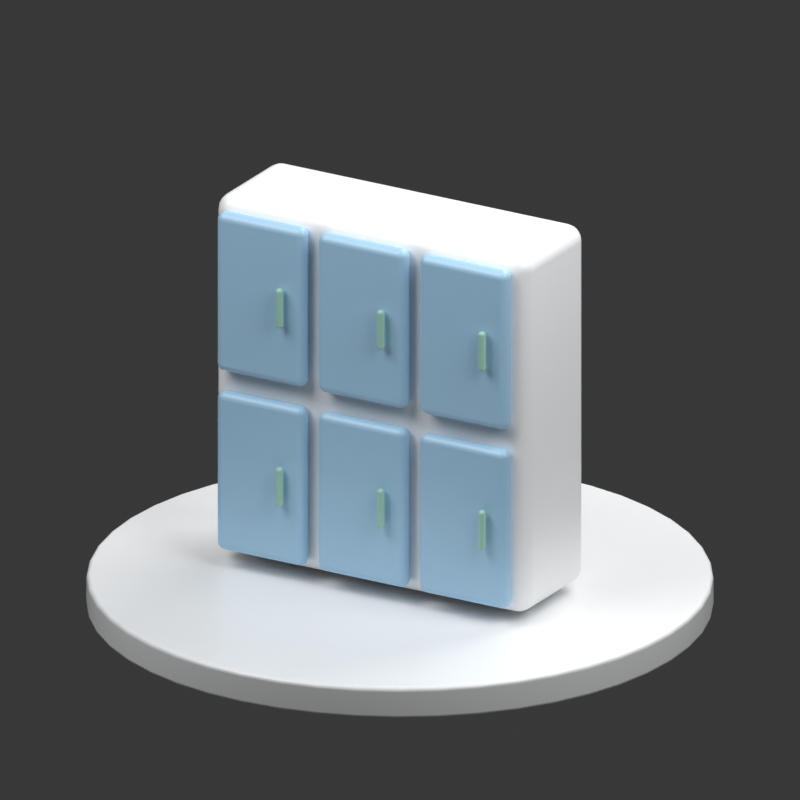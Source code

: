 # Source: lockers.blend  (saved by Blender 5.2.44; exported with 4.5.12 LTS)
import bpy
from mathutils import Matrix  # noqa: F401  (used for matrix-valued properties, if any)

bpy.ops.wm.read_factory_settings(use_empty=True)
scene = bpy.context.scene
scene.name = 'Scene'

# ---- collections
col_collection = bpy.data.collections.new('Collection'); scene.collection.children.link(col_collection)

# ---- materials (node trees are filled in below, after node groups)
mat_near_white = bpy.data.materials.new('near white')
mat_approved_sky_blue = bpy.data.materials.new('approved sky blue')
mat_restrained_mint = bpy.data.materials.new('restrained mint')

# ---- material node trees
mat_near_white.use_nodes = True; mat_near_white.node_tree.nodes.clear()
_N = mat_near_white.node_tree.nodes; _L = mat_near_white.node_tree.links
n0 = _N.new('ShaderNodeBsdfPrincipled'); n0.name = 'Principled BSDF'; n0.location = (-200, 100)
n0.inputs[0].default_value = (0.9774, 0.9887, 1.0, 1.0)
n0.inputs[2].default_value = 0.32
n0.inputs[10].default_value = 0.005
n1 = _N.new('ShaderNodeOutputMaterial'); n1.name = 'Material Output'; n1.location = (200, 100)
_L.new(n0.outputs[0], n1.inputs[0])
n1.is_active_output = True
mat_approved_sky_blue.use_nodes = True; mat_approved_sky_blue.node_tree.nodes.clear()
_N = mat_approved_sky_blue.node_tree.nodes; _L = mat_approved_sky_blue.node_tree.links
n0 = _N.new('ShaderNodeBsdfPrincipled'); n0.name = 'Principled BSDF'; n0.location = (-200, 100)
n0.inputs[0].default_value = (0.4064, 0.6559, 0.8689, 1.0)
n0.inputs[2].default_value = 0.32
n0.inputs[10].default_value = 0.005
n1 = _N.new('ShaderNodeOutputMaterial'); n1.name = 'Material Output'; n1.location = (200, 100)
_L.new(n0.outputs[0], n1.inputs[0])
n1.is_active_output = True
mat_restrained_mint.use_nodes = True; mat_restrained_mint.node_tree.nodes.clear()
_N = mat_restrained_mint.node_tree.nodes; _L = mat_restrained_mint.node_tree.links
n0 = _N.new('ShaderNodeBsdfPrincipled'); n0.name = 'Principled BSDF'; n0.location = (-200, 100)
n0.inputs[0].default_value = (0.3931, 0.6739, 0.5542, 1.0)
n0.inputs[2].default_value = 0.32
n0.inputs[10].default_value = 0.005
n1 = _N.new('ShaderNodeOutputMaterial'); n1.name = 'Material Output'; n1.location = (200, 100)
_L.new(n0.outputs[0], n1.inputs[0])
n1.is_active_output = True

# ---- world
world_world = bpy.data.worlds.new('World'); scene.world = world_world
world_world.use_nodes = True; world_world.node_tree.nodes.clear()
_N = world_world.node_tree.nodes; _L = world_world.node_tree.links
n0 = _N.new('ShaderNodeOutputWorld'); n0.name = 'World Output'; n0.location = (200, 100)
n1 = _N.new('ShaderNodeBackground'); n1.name = 'Background'; n1.location = (-200, 100)
n1.inputs[0].default_value = (0.05088, 0.05088, 0.05088, 1.0)
_L.new(n1.outputs[0], n0.inputs[0])
n0.is_active_output = True
world_world.color = (0.35, 0.35, 0.35)
world_world.sun_shadow_jitter_overblur = 0.0

# ---- cameras
cam_camera_001 = bpy.data.cameras.new('Camera.001')
cam_camera_001.type = 'ORTHO'
cam_camera_001.ortho_scale = 3.75

# ---- lights
light_area = bpy.data.lights.new('Area', 'AREA')
light_area.energy = 450.0
light_area.size = 5.0
light_area.size_y = 1.0
light_area_001 = bpy.data.lights.new('Area.001', 'AREA')
light_area_001.energy = 250.0
light_area_001.size = 4.0
light_area_001.size_y = 1.0
light_area_002 = bpy.data.lights.new('Area.002', 'AREA')
light_area_002.energy = 350.0
light_area_002.size = 4.0
light_area_002.size_y = 1.0

# ---- meshes
me_cylinder = bpy.data.meshes.new('Cylinder')
me_cylinder.from_pydata([(0.0, 1.47, -0.08), (0.0, 1.47, 0.08), (0.1919, 1.457, -0.08), (0.1919, 1.457, 0.08), (0.3805, 1.42, -0.08), (0.3805, 1.42, 0.08), (0.5625, 1.358, -0.08), (0.5625, 1.358, 0.08), (0.735, 1.273, -0.08), (0.735, 1.273, 0.08), (0.8949, 1.166, -0.08), (0.8949, 1.166, 0.08), (1.039, 1.039, -0.08), (1.039, 1.039, 0.08), (1.166, 0.8949, -0.08), (1.166, 0.8949, 0.08), (1.273, 0.735, -0.08), (1.273, 0.735, 0.08), (1.358, 0.5625, -0.08), (1.358, 0.5625, 0.08), (1.42, 0.3805, -0.08), (1.42, 0.3805, 0.08), (1.457, 0.1919, -0.08), (1.457, 0.1919, 0.08), (1.47, 0.0, -0.08), (1.47, 0.0, 0.08), (1.457, -0.1919, -0.08), (1.457, -0.1919, 0.08), (1.42, -0.3805, -0.08), (1.42, -0.3805, 0.08), (1.358, -0.5625, -0.08), (1.358, -0.5625, 0.08), (1.273, -0.735, -0.08), (1.273, -0.735, 0.08), (1.166, -0.8949, -0.08), (1.166, -0.8949, 0.08), (1.039, -1.039, -0.08), (1.039, -1.039, 0.08), (0.8949, -1.166, -0.08), (0.8949, -1.166, 0.08), (0.735, -1.273, -0.08), (0.735, -1.273, 0.08), (0.5625, -1.358, -0.08), (0.5625, -1.358, 0.08), (0.3805, -1.42, -0.08), (0.3805, -1.42, 0.08), (0.1919, -1.457, -0.08), (0.1919, -1.457, 0.08), (0.0, -1.47, -0.08), (0.0, -1.47, 0.08), (-0.1919, -1.457, -0.08), (-0.1919, -1.457, 0.08), (-0.3805, -1.42, -0.08), (-0.3805, -1.42, 0.08), (-0.5625, -1.358, -0.08), (-0.5625, -1.358, 0.08), (-0.735, -1.273, -0.08), (-0.735, -1.273, 0.08), (-0.8949, -1.166, -0.08), (-0.8949, -1.166, 0.08), (-1.039, -1.039, -0.08), (-1.039, -1.039, 0.08), (-1.166, -0.8949, -0.08), (-1.166, -0.8949, 0.08), (-1.273, -0.735, -0.08), (-1.273, -0.735, 0.08), (-1.358, -0.5625, -0.08), (-1.358, -0.5625, 0.08), (-1.42, -0.3805, -0.08), (-1.42, -0.3805, 0.08), (-1.457, -0.1919, -0.08), (-1.457, -0.1919, 0.08), (-1.47, 0.0, -0.08), (-1.47, 0.0, 0.08), (-1.457, 0.1919, -0.08), (-1.457, 0.1919, 0.08), (-1.42, 0.3805, -0.08), (-1.42, 0.3805, 0.08), (-1.358, 0.5625, -0.08), (-1.358, 0.5625, 0.08), (-1.273, 0.735, -0.08), (-1.273, 0.735, 0.08), (-1.166, 0.8949, -0.08), (-1.166, 0.8949, 0.08), (-1.039, 1.039, -0.08), (-1.039, 1.039, 0.08), (-0.8949, 1.166, -0.08), (-0.8949, 1.166, 0.08), (-0.735, 1.273, -0.08), (-0.735, 1.273, 0.08), (-0.5625, 1.358, -0.08), (-0.5625, 1.358, 0.08), (-0.3805, 1.42, -0.08), (-0.3805, 1.42, 0.08), (-0.1919, 1.457, -0.08), (-0.1919, 1.457, 0.08)], [], [(0, 1, 3, 2), (2, 3, 5, 4), (4, 5, 7, 6), (6, 7, 9, 8), (8, 9, 11, 10), (10, 11, 13, 12), (12, 13, 15, 14), (14, 15, 17, 16), (16, 17, 19, 18), (18, 19, 21, 20), (20, 21, 23, 22), (22, 23, 25, 24), (24, 25, 27, 26), (26, 27, 29, 28), (28, 29, 31, 30), (30, 31, 33, 32), (32, 33, 35, 34), (34, 35, 37, 36), (36, 37, 39, 38), (38, 39, 41, 40), (40, 41, 43, 42), (42, 43, 45, 44), (44, 45, 47, 46), (46, 47, 49, 48), (48, 49, 51, 50), (50, 51, 53, 52), (52, 53, 55, 54), (54, 55, 57, 56), (56, 57, 59, 58), (58, 59, 61, 60), (60, 61, 63, 62), (62, 63, 65, 64), (64, 65, 67, 66), (66, 67, 69, 68), (68, 69, 71, 70), (70, 71, 73, 72), (72, 73, 75, 74), (74, 75, 77, 76), (76, 77, 79, 78), (78, 79, 81, 80), (80, 81, 83, 82), (82, 83, 85, 84), (84, 85, 87, 86), (86, 87, 89, 88), (88, 89, 91, 90), (90, 91, 93, 92), (3, 1, 95, 93, 91, 89, 87, 85, 83, 81, 79, 77, 75, 73, 71, 69, 67, 65, 63, 61, 59, 57, 55, 53, 51, 49, 47, 45, 43, 41, 39, 37, 35, 33, 31, 29, 27, 25, 23, 21, 19, 17, 15, 13, 11, 9, 7, 5), (92, 93, 95, 94), (94, 95, 1, 0), (0, 2, 4, 6, 8, 10, 12, 14, 16, 18, 20, 22, 24, 26, 28, 30, 32, 34, 36, 38, 40, 42, 44, 46, 48, 50, 52, 54, 56, 58, 60, 62, 64, 66, 68, 70, 72, 74, 76, 78, 80, 82, 84, 86, 88, 90, 92, 94)])
me_cylinder.polygons.foreach_set('use_smooth', [True] * 50)
_uv = me_cylinder.uv_layers.new(name='UVMap')
_uv.uv.foreach_set('vector', [1.0, 0.5, 1.0, 1.0, 0.9792, 1.0, 0.9792, 0.5, 0.9792, 0.5, 0.9792, 1.0, 0.9583, 1.0, 0.9583, 0.5, 0.9583, 0.5, 0.9583, 1.0, 0.9375, 1.0, 0.9375, 0.5, 0.9375, 0.5, 0.9375, 1.0, 0.9167, 1.0, 0.9167, 0.5, 0.9167, 0.5, 0.9167, 1.0, 0.8958, 1.0, 0.8958, 0.5, 0.8958, 0.5, 0.8958, 1.0, 0.875, 1.0, 0.875, 0.5, 0.875, 0.5, 0.875, 1.0, 0.8542, 1.0, 0.8542, 0.5, 0.8542, 0.5, 0.8542, 1.0, 0.8333, 1.0, 0.8333, 0.5, 0.8333, 0.5, 0.8333, 1.0, 0.8125, 1.0, 0.8125, 0.5, 0.8125, 0.5, 0.8125, 1.0, 0.7917, 1.0, 0.7917, 0.5, 0.7917, 0.5, 0.7917, 1.0, 0.7708, 1.0, 0.7708, 0.5, 0.7708, 0.5, 0.7708, 1.0, 0.75, 1.0, 0.75, 0.5, 0.75, 0.5, 0.75, 1.0, 0.7292, 1.0, 0.7292, 0.5, 0.7292, 0.5, 0.7292, 1.0, 0.7083, 1.0, 0.7083, 0.5, 0.7083, 0.5, 0.7083, 1.0, 0.6875, 1.0, 0.6875, 0.5, 0.6875, 0.5, 0.6875, 1.0, 0.6667, 1.0, 0.6667, 0.5, 0.6667, 0.5, 0.6667, 1.0, 0.6458, 1.0, 0.6458, 0.5, 0.6458, 0.5, 0.6458, 1.0, 0.625, 1.0, 0.625, 0.5, 0.625, 0.5, 0.625, 1.0, 0.6042, 1.0, 0.6042, 0.5, 0.6042, 0.5, 0.6042, 1.0, 0.5833, 1.0, 0.5833, 0.5, 0.5833, 0.5, 0.5833, 1.0, 0.5625, 1.0, 0.5625, 0.5, 0.5625, 0.5, 0.5625, 1.0, 0.5417, 1.0, 0.5417, 0.5, 0.5417, 0.5, 0.5417, 1.0, 0.5208, 1.0, 0.5208, 0.5, 0.5208, 0.5, 0.5208, 1.0, 0.5, 1.0, 0.5, 0.5, 0.5, 0.5, 0.5, 1.0, 0.4792, 1.0, 0.4792, 0.5, 0.4792, 0.5, 0.4792, 1.0, 0.4583, 1.0, 0.4583, 0.5, 0.4583, 0.5, 0.4583, 1.0, 0.4375, 1.0, 0.4375, 0.5, 0.4375, 0.5, 0.4375, 1.0, 0.4167, 1.0, 0.4167, 0.5, 0.4167, 0.5, 0.4167, 1.0, 0.3958, 1.0, 0.3958, 0.5, 0.3958, 0.5, 0.3958, 1.0, 0.375, 1.0, 0.375, 0.5, 0.375, 0.5, 0.375, 1.0, 0.3542, 1.0, 0.3542, 0.5, 0.3542, 0.5, 0.3542, 1.0, 0.3333, 1.0, 0.3333, 0.5, 0.3333, 0.5, 0.3333, 1.0, 0.3125, 1.0, 0.3125, 0.5, 0.3125, 0.5, 0.3125, 1.0, 0.2917, 1.0, 0.2917, 0.5, 0.2917, 0.5, 0.2917, 1.0, 0.2708, 1.0, 0.2708, 0.5, 0.2708, 0.5, 0.2708, 1.0, 0.25, 1.0, 0.25, 0.5, 0.25, 0.5, 0.25, 1.0, 0.2292, 1.0, 0.2292, 0.5, 0.2292, 0.5, 0.2292, 1.0, 0.2083, 1.0, 0.2083, 0.5, 0.2083, 0.5, 0.2083, 1.0, 0.1875, 1.0, 0.1875, 0.5, 0.1875, 0.5, 0.1875, 1.0, 0.1667, 1.0, 0.1667, 0.5, 0.1667, 0.5, 0.1667, 1.0, 0.1458, 1.0, 0.1458, 0.5, 0.1458, 0.5, 0.1458, 1.0, 0.125, 1.0, 0.125, 0.5, 0.125, 0.5, 0.125, 1.0, 0.1042, 1.0, 0.1042, 0.5, 0.1042, 0.5, 0.1042, 1.0, 0.08333, 1.0, 0.08333, 0.5, 0.08333, 0.5, 0.08333, 1.0, 0.0625, 1.0, 0.0625, 0.5, 0.0625, 0.5, 0.0625, 1.0, 0.04167, 1.0, 0.04167, 0.5, 0.2813, 0.4879, 0.25, 0.49, 0.2187, 0.4879, 0.1879, 0.4818, 0.1582, 0.4717, 0.13, 0.4578, 0.1039, 0.4404, 0.08029, 0.4197, 0.0596, 0.3961, 0.04215, 0.37, 0.02827, 0.3418, 0.01818, 0.3121, 0.01205, 0.2813, 0.01, 0.25, 0.01205, 0.2187, 0.01818, 0.1879, 0.02827, 0.1582, 0.04215, 0.13, 0.0596, 0.1039, 0.08029, 0.08029, 0.1039, 0.0596, 0.13, 0.04215, 0.1582, 0.02827, 0.1879, 0.01818, 0.2187, 0.01205, 0.25, 0.01, 0.2813, 0.01205, 0.3121, 0.01818, 0.3418, 0.02827, 0.37, 0.04215, 0.3961, 0.0596, 0.4197, 0.08029, 0.4404, 0.1039, 0.4578, 0.13, 0.4717, 0.1582, 0.4818, 0.1879, 0.4879, 0.2187, 0.49, 0.25, 0.4879, 0.2813, 0.4818, 0.3121, 0.4717, 0.3418, 0.4578, 0.37, 0.4404, 0.3961, 0.4197, 0.4197, 0.3961, 0.4404, 0.37, 0.4578, 0.3418, 0.4717, 0.3121, 0.4818, 0.04167, 0.5, 0.04167, 1.0, 0.02083, 1.0, 0.02083, 0.5, 0.02083, 0.5, 0.02083, 1.0, 3.763e-07, 1.0, 3.763e-07, 0.5, 0.75, 0.49, 0.7813, 0.4879, 0.8121, 0.4818, 0.8418, 0.4717, 0.87, 0.4578, 0.8961, 0.4404, 0.9197, 0.4197, 0.9404, 0.3961, 0.9578, 0.37, 0.9717, 0.3418, 0.9818, 0.3121, 0.9879, 0.2813, 0.99, 0.25, 0.9879, 0.2187, 0.9818, 0.1879, 0.9717, 0.1582, 0.9578, 0.13, 0.9404, 0.1039, 0.9197, 0.08029, 0.8961, 0.0596, 0.87, 0.04215, 0.8418, 0.02827, 0.8121, 0.01818, 0.7813, 0.01205, 0.75, 0.01, 0.7187, 0.01205, 0.6879, 0.01818, 0.6582, 0.02827, 0.63, 0.04215, 0.6039, 0.0596, 0.5803, 0.08029, 0.5596, 0.1039, 0.5422, 0.13, 0.5283, 0.1582, 0.5182, 0.1879, 0.5121, 0.2187, 0.51, 0.25, 0.5121, 0.2813, 0.5182, 0.3121, 0.5283, 0.3418, 0.5422, 0.37, 0.5596, 0.3961, 0.5803, 0.4197, 0.6039, 0.4404, 0.63, 0.4578, 0.6582, 0.4717, 0.6879, 0.4818, 0.7187, 0.4879])
me_cylinder.materials.append(mat_near_white)
me_cylinder.update()
me_cube_001 = bpy.data.meshes.new('Cube.001')
me_cube_001.from_pydata([(-0.85, -0.29, -0.9), (-0.85, -0.29, 0.9), (-0.85, 0.29, -0.9), (-0.85, 0.29, 0.9), (0.85, -0.29, -0.9), (0.85, -0.29, 0.9), (0.85, 0.29, -0.9), (0.85, 0.29, 0.9)], [], [(0, 1, 3, 2), (2, 3, 7, 6), (6, 7, 5, 4), (4, 5, 1, 0), (2, 6, 4, 0), (7, 3, 1, 5)])
_uv = me_cube_001.uv_layers.new(name='UVMap')
_uv.uv.foreach_set('vector', [0.375, 0.0, 0.625, 0.0, 0.625, 0.25, 0.375, 0.25, 0.375, 0.25, 0.625, 0.25, 0.625, 0.5, 0.375, 0.5, 0.375, 0.5, 0.625, 0.5, 0.625, 0.75, 0.375, 0.75, 0.375, 0.75, 0.625, 0.75, 0.625, 1.0, 0.375, 1.0, 0.125, 0.5, 0.375, 0.5, 0.375, 0.75, 0.125, 0.75, 0.625, 0.5, 0.875, 0.5, 0.875, 0.75, 0.625, 0.75])
me_cube_001.materials.append(mat_near_white)
me_cube_001.update()
me_cube_002 = bpy.data.meshes.new('Cube.002')
me_cube_002.from_pydata([(-0.24, -0.04, -0.4), (-0.24, -0.04, 0.4), (-0.24, 0.04, -0.4), (-0.24, 0.04, 0.4), (0.24, -0.04, -0.4), (0.24, -0.04, 0.4), (0.24, 0.04, -0.4), (0.24, 0.04, 0.4)], [], [(0, 1, 3, 2), (2, 3, 7, 6), (6, 7, 5, 4), (4, 5, 1, 0), (2, 6, 4, 0), (7, 3, 1, 5)])
_uv = me_cube_002.uv_layers.new(name='UVMap')
_uv.uv.foreach_set('vector', [0.375, 0.0, 0.625, 0.0, 0.625, 0.25, 0.375, 0.25, 0.375, 0.25, 0.625, 0.25, 0.625, 0.5, 0.375, 0.5, 0.375, 0.5, 0.625, 0.5, 0.625, 0.75, 0.375, 0.75, 0.375, 0.75, 0.625, 0.75, 0.625, 1.0, 0.375, 1.0, 0.125, 0.5, 0.375, 0.5, 0.375, 0.75, 0.125, 0.75, 0.625, 0.5, 0.875, 0.5, 0.875, 0.75, 0.625, 0.75])
me_cube_002.materials.append(mat_approved_sky_blue)
me_cube_002.update()
me_cube_003 = bpy.data.meshes.new('Cube.003')
me_cube_003.from_pydata([(-0.0175, -0.02, -0.1), (-0.0175, -0.02, 0.1), (-0.0175, 0.02, -0.1), (-0.0175, 0.02, 0.1), (0.0175, -0.02, -0.1), (0.0175, -0.02, 0.1), (0.0175, 0.02, -0.1), (0.0175, 0.02, 0.1)], [], [(0, 1, 3, 2), (2, 3, 7, 6), (6, 7, 5, 4), (4, 5, 1, 0), (2, 6, 4, 0), (7, 3, 1, 5)])
_uv = me_cube_003.uv_layers.new(name='UVMap')
_uv.uv.foreach_set('vector', [0.375, 0.0, 0.625, 0.0, 0.625, 0.25, 0.375, 0.25, 0.375, 0.25, 0.625, 0.25, 0.625, 0.5, 0.375, 0.5, 0.375, 0.5, 0.625, 0.5, 0.625, 0.75, 0.375, 0.75, 0.375, 0.75, 0.625, 0.75, 0.625, 1.0, 0.375, 1.0, 0.125, 0.5, 0.375, 0.5, 0.375, 0.75, 0.125, 0.75, 0.625, 0.5, 0.875, 0.5, 0.875, 0.75, 0.625, 0.75])
me_cube_003.materials.append(mat_restrained_mint)
me_cube_003.update()
me_cube_004 = bpy.data.meshes.new('Cube.004')
me_cube_004.from_pydata([(-0.24, -0.04, -0.4), (-0.24, -0.04, 0.4), (-0.24, 0.04, -0.4), (-0.24, 0.04, 0.4), (0.24, -0.04, -0.4), (0.24, -0.04, 0.4), (0.24, 0.04, -0.4), (0.24, 0.04, 0.4)], [], [(0, 1, 3, 2), (2, 3, 7, 6), (6, 7, 5, 4), (4, 5, 1, 0), (2, 6, 4, 0), (7, 3, 1, 5)])
_uv = me_cube_004.uv_layers.new(name='UVMap')
_uv.uv.foreach_set('vector', [0.375, 0.0, 0.625, 0.0, 0.625, 0.25, 0.375, 0.25, 0.375, 0.25, 0.625, 0.25, 0.625, 0.5, 0.375, 0.5, 0.375, 0.5, 0.625, 0.5, 0.625, 0.75, 0.375, 0.75, 0.375, 0.75, 0.625, 0.75, 0.625, 1.0, 0.375, 1.0, 0.125, 0.5, 0.375, 0.5, 0.375, 0.75, 0.125, 0.75, 0.625, 0.5, 0.875, 0.5, 0.875, 0.75, 0.625, 0.75])
me_cube_004.materials.append(mat_approved_sky_blue)
me_cube_004.update()
me_cube_005 = bpy.data.meshes.new('Cube.005')
me_cube_005.from_pydata([(-0.0175, -0.02, -0.1), (-0.0175, -0.02, 0.1), (-0.0175, 0.02, -0.1), (-0.0175, 0.02, 0.1), (0.0175, -0.02, -0.1), (0.0175, -0.02, 0.1), (0.0175, 0.02, -0.1), (0.0175, 0.02, 0.1)], [], [(0, 1, 3, 2), (2, 3, 7, 6), (6, 7, 5, 4), (4, 5, 1, 0), (2, 6, 4, 0), (7, 3, 1, 5)])
_uv = me_cube_005.uv_layers.new(name='UVMap')
_uv.uv.foreach_set('vector', [0.375, 0.0, 0.625, 0.0, 0.625, 0.25, 0.375, 0.25, 0.375, 0.25, 0.625, 0.25, 0.625, 0.5, 0.375, 0.5, 0.375, 0.5, 0.625, 0.5, 0.625, 0.75, 0.375, 0.75, 0.375, 0.75, 0.625, 0.75, 0.625, 1.0, 0.375, 1.0, 0.125, 0.5, 0.375, 0.5, 0.375, 0.75, 0.125, 0.75, 0.625, 0.5, 0.875, 0.5, 0.875, 0.75, 0.625, 0.75])
me_cube_005.materials.append(mat_restrained_mint)
me_cube_005.update()
me_cube_006 = bpy.data.meshes.new('Cube.006')
me_cube_006.from_pydata([(-0.24, -0.04, -0.4), (-0.24, -0.04, 0.4), (-0.24, 0.04, -0.4), (-0.24, 0.04, 0.4), (0.24, -0.04, -0.4), (0.24, -0.04, 0.4), (0.24, 0.04, -0.4), (0.24, 0.04, 0.4)], [], [(0, 1, 3, 2), (2, 3, 7, 6), (6, 7, 5, 4), (4, 5, 1, 0), (2, 6, 4, 0), (7, 3, 1, 5)])
_uv = me_cube_006.uv_layers.new(name='UVMap')
_uv.uv.foreach_set('vector', [0.375, 0.0, 0.625, 0.0, 0.625, 0.25, 0.375, 0.25, 0.375, 0.25, 0.625, 0.25, 0.625, 0.5, 0.375, 0.5, 0.375, 0.5, 0.625, 0.5, 0.625, 0.75, 0.375, 0.75, 0.375, 0.75, 0.625, 0.75, 0.625, 1.0, 0.375, 1.0, 0.125, 0.5, 0.375, 0.5, 0.375, 0.75, 0.125, 0.75, 0.625, 0.5, 0.875, 0.5, 0.875, 0.75, 0.625, 0.75])
me_cube_006.materials.append(mat_approved_sky_blue)
me_cube_006.update()
me_cube_007 = bpy.data.meshes.new('Cube.007')
me_cube_007.from_pydata([(-0.0175, -0.02, -0.1), (-0.0175, -0.02, 0.1), (-0.0175, 0.02, -0.1), (-0.0175, 0.02, 0.1), (0.0175, -0.02, -0.1), (0.0175, -0.02, 0.1), (0.0175, 0.02, -0.1), (0.0175, 0.02, 0.1)], [], [(0, 1, 3, 2), (2, 3, 7, 6), (6, 7, 5, 4), (4, 5, 1, 0), (2, 6, 4, 0), (7, 3, 1, 5)])
_uv = me_cube_007.uv_layers.new(name='UVMap')
_uv.uv.foreach_set('vector', [0.375, 0.0, 0.625, 0.0, 0.625, 0.25, 0.375, 0.25, 0.375, 0.25, 0.625, 0.25, 0.625, 0.5, 0.375, 0.5, 0.375, 0.5, 0.625, 0.5, 0.625, 0.75, 0.375, 0.75, 0.375, 0.75, 0.625, 0.75, 0.625, 1.0, 0.375, 1.0, 0.125, 0.5, 0.375, 0.5, 0.375, 0.75, 0.125, 0.75, 0.625, 0.5, 0.875, 0.5, 0.875, 0.75, 0.625, 0.75])
me_cube_007.materials.append(mat_restrained_mint)
me_cube_007.update()
me_cube_008 = bpy.data.meshes.new('Cube.008')
me_cube_008.from_pydata([(-0.24, -0.04, -0.4), (-0.24, -0.04, 0.4), (-0.24, 0.04, -0.4), (-0.24, 0.04, 0.4), (0.24, -0.04, -0.4), (0.24, -0.04, 0.4), (0.24, 0.04, -0.4), (0.24, 0.04, 0.4)], [], [(0, 1, 3, 2), (2, 3, 7, 6), (6, 7, 5, 4), (4, 5, 1, 0), (2, 6, 4, 0), (7, 3, 1, 5)])
_uv = me_cube_008.uv_layers.new(name='UVMap')
_uv.uv.foreach_set('vector', [0.375, 0.0, 0.625, 0.0, 0.625, 0.25, 0.375, 0.25, 0.375, 0.25, 0.625, 0.25, 0.625, 0.5, 0.375, 0.5, 0.375, 0.5, 0.625, 0.5, 0.625, 0.75, 0.375, 0.75, 0.375, 0.75, 0.625, 0.75, 0.625, 1.0, 0.375, 1.0, 0.125, 0.5, 0.375, 0.5, 0.375, 0.75, 0.125, 0.75, 0.625, 0.5, 0.875, 0.5, 0.875, 0.75, 0.625, 0.75])
me_cube_008.materials.append(mat_approved_sky_blue)
me_cube_008.update()
me_cube_009 = bpy.data.meshes.new('Cube.009')
me_cube_009.from_pydata([(-0.0175, -0.02, -0.1), (-0.0175, -0.02, 0.1), (-0.0175, 0.02, -0.1), (-0.0175, 0.02, 0.1), (0.0175, -0.02, -0.1), (0.0175, -0.02, 0.1), (0.0175, 0.02, -0.1), (0.0175, 0.02, 0.1)], [], [(0, 1, 3, 2), (2, 3, 7, 6), (6, 7, 5, 4), (4, 5, 1, 0), (2, 6, 4, 0), (7, 3, 1, 5)])
_uv = me_cube_009.uv_layers.new(name='UVMap')
_uv.uv.foreach_set('vector', [0.375, 0.0, 0.625, 0.0, 0.625, 0.25, 0.375, 0.25, 0.375, 0.25, 0.625, 0.25, 0.625, 0.5, 0.375, 0.5, 0.375, 0.5, 0.625, 0.5, 0.625, 0.75, 0.375, 0.75, 0.375, 0.75, 0.625, 0.75, 0.625, 1.0, 0.375, 1.0, 0.125, 0.5, 0.375, 0.5, 0.375, 0.75, 0.125, 0.75, 0.625, 0.5, 0.875, 0.5, 0.875, 0.75, 0.625, 0.75])
me_cube_009.materials.append(mat_restrained_mint)
me_cube_009.update()
me_cube_010 = bpy.data.meshes.new('Cube.010')
me_cube_010.from_pydata([(-0.24, -0.04, -0.4), (-0.24, -0.04, 0.4), (-0.24, 0.04, -0.4), (-0.24, 0.04, 0.4), (0.24, -0.04, -0.4), (0.24, -0.04, 0.4), (0.24, 0.04, -0.4), (0.24, 0.04, 0.4)], [], [(0, 1, 3, 2), (2, 3, 7, 6), (6, 7, 5, 4), (4, 5, 1, 0), (2, 6, 4, 0), (7, 3, 1, 5)])
_uv = me_cube_010.uv_layers.new(name='UVMap')
_uv.uv.foreach_set('vector', [0.375, 0.0, 0.625, 0.0, 0.625, 0.25, 0.375, 0.25, 0.375, 0.25, 0.625, 0.25, 0.625, 0.5, 0.375, 0.5, 0.375, 0.5, 0.625, 0.5, 0.625, 0.75, 0.375, 0.75, 0.375, 0.75, 0.625, 0.75, 0.625, 1.0, 0.375, 1.0, 0.125, 0.5, 0.375, 0.5, 0.375, 0.75, 0.125, 0.75, 0.625, 0.5, 0.875, 0.5, 0.875, 0.75, 0.625, 0.75])
me_cube_010.materials.append(mat_approved_sky_blue)
me_cube_010.update()
me_cube_011 = bpy.data.meshes.new('Cube.011')
me_cube_011.from_pydata([(-0.0175, -0.02, -0.1), (-0.0175, -0.02, 0.1), (-0.0175, 0.02, -0.1), (-0.0175, 0.02, 0.1), (0.0175, -0.02, -0.1), (0.0175, -0.02, 0.1), (0.0175, 0.02, -0.1), (0.0175, 0.02, 0.1)], [], [(0, 1, 3, 2), (2, 3, 7, 6), (6, 7, 5, 4), (4, 5, 1, 0), (2, 6, 4, 0), (7, 3, 1, 5)])
_uv = me_cube_011.uv_layers.new(name='UVMap')
_uv.uv.foreach_set('vector', [0.375, 0.0, 0.625, 0.0, 0.625, 0.25, 0.375, 0.25, 0.375, 0.25, 0.625, 0.25, 0.625, 0.5, 0.375, 0.5, 0.375, 0.5, 0.625, 0.5, 0.625, 0.75, 0.375, 0.75, 0.375, 0.75, 0.625, 0.75, 0.625, 1.0, 0.375, 1.0, 0.125, 0.5, 0.375, 0.5, 0.375, 0.75, 0.125, 0.75, 0.625, 0.5, 0.875, 0.5, 0.875, 0.75, 0.625, 0.75])
me_cube_011.materials.append(mat_restrained_mint)
me_cube_011.update()
me_cube_012 = bpy.data.meshes.new('Cube.012')
me_cube_012.from_pydata([(-0.24, -0.04, -0.4), (-0.24, -0.04, 0.4), (-0.24, 0.04, -0.4), (-0.24, 0.04, 0.4), (0.24, -0.04, -0.4), (0.24, -0.04, 0.4), (0.24, 0.04, -0.4), (0.24, 0.04, 0.4)], [], [(0, 1, 3, 2), (2, 3, 7, 6), (6, 7, 5, 4), (4, 5, 1, 0), (2, 6, 4, 0), (7, 3, 1, 5)])
_uv = me_cube_012.uv_layers.new(name='UVMap')
_uv.uv.foreach_set('vector', [0.375, 0.0, 0.625, 0.0, 0.625, 0.25, 0.375, 0.25, 0.375, 0.25, 0.625, 0.25, 0.625, 0.5, 0.375, 0.5, 0.375, 0.5, 0.625, 0.5, 0.625, 0.75, 0.375, 0.75, 0.375, 0.75, 0.625, 0.75, 0.625, 1.0, 0.375, 1.0, 0.125, 0.5, 0.375, 0.5, 0.375, 0.75, 0.125, 0.75, 0.625, 0.5, 0.875, 0.5, 0.875, 0.75, 0.625, 0.75])
me_cube_012.materials.append(mat_approved_sky_blue)
me_cube_012.update()
me_cube_013 = bpy.data.meshes.new('Cube.013')
me_cube_013.from_pydata([(-0.0175, -0.02, -0.1), (-0.0175, -0.02, 0.1), (-0.0175, 0.02, -0.1), (-0.0175, 0.02, 0.1), (0.0175, -0.02, -0.1), (0.0175, -0.02, 0.1), (0.0175, 0.02, -0.1), (0.0175, 0.02, 0.1)], [], [(0, 1, 3, 2), (2, 3, 7, 6), (6, 7, 5, 4), (4, 5, 1, 0), (2, 6, 4, 0), (7, 3, 1, 5)])
_uv = me_cube_013.uv_layers.new(name='UVMap')
_uv.uv.foreach_set('vector', [0.375, 0.0, 0.625, 0.0, 0.625, 0.25, 0.375, 0.25, 0.375, 0.25, 0.625, 0.25, 0.625, 0.5, 0.375, 0.5, 0.375, 0.5, 0.625, 0.5, 0.625, 0.75, 0.375, 0.75, 0.375, 0.75, 0.625, 0.75, 0.625, 1.0, 0.375, 1.0, 0.125, 0.5, 0.375, 0.5, 0.375, 0.75, 0.125, 0.75, 0.625, 0.5, 0.875, 0.5, 0.875, 0.75, 0.625, 0.75])
me_cube_013.materials.append(mat_restrained_mint)
me_cube_013.update()

# ---- objects
ob_small_porcelain_presentation_base = bpy.data.objects.new('Small porcelain presentation base', me_cylinder)
ob_broad_warm_key = bpy.data.objects.new('Broad warm key', light_area)
ob_soft_fill = bpy.data.objects.new('Soft fill', light_area_001)
ob_porcelain_rim = bpy.data.objects.new('Porcelain rim', light_area_002)
ob_camera = bpy.data.objects.new('Camera', cam_camera_001)
ob_locker_bank = bpy.data.objects.new('Locker bank', me_cube_001)
ob_locker_door = bpy.data.objects.new('Locker door', me_cube_002)
ob_locker_handle = bpy.data.objects.new('Locker handle', me_cube_003)
ob_locker_door_001 = bpy.data.objects.new('Locker door.001', me_cube_004)
ob_locker_handle_001 = bpy.data.objects.new('Locker handle.001', me_cube_005)
ob_locker_door_002 = bpy.data.objects.new('Locker door.002', me_cube_006)
ob_locker_handle_002 = bpy.data.objects.new('Locker handle.002', me_cube_007)
ob_locker_door_003 = bpy.data.objects.new('Locker door.003', me_cube_008)
ob_locker_handle_003 = bpy.data.objects.new('Locker handle.003', me_cube_009)
ob_locker_door_004 = bpy.data.objects.new('Locker door.004', me_cube_010)
ob_locker_handle_004 = bpy.data.objects.new('Locker handle.004', me_cube_011)
ob_locker_door_005 = bpy.data.objects.new('Locker door.005', me_cube_012)
ob_locker_handle_005 = bpy.data.objects.new('Locker handle.005', me_cube_013)

# ---- transforms, parenting, visibility, modifiers, constraints
ob_small_porcelain_presentation_base.location = (0.0, 0.0, 0.08)
_m = ob_small_porcelain_presentation_base.modifiers.new('Rounded rim', 'BEVEL')
_m.width = 0.022
_m.width_pct = 0.022
_m.segments = 4
_m = ob_small_porcelain_presentation_base.modifiers.new('Weighted normals', 'WEIGHTED_NORMAL')
ob_broad_warm_key.location = (-3.0, -4.0, 7.0)
ob_broad_warm_key.rotation_euler = (0.6947, -4.874e-08, -0.6435)
ob_soft_fill.location = (4.0, -1.0, 5.0)
ob_soft_fill.rotation_euler = (0.8006, -3.528e-08, 1.326)
ob_porcelain_rim.location = (1.0, 4.0, 6.0)
ob_porcelain_rim.rotation_euler = (0.6896, -5.112e-08, 2.897)
ob_camera.location = (4.1, -7.0, 4.2)
ob_camera.rotation_euler = (1.199, -8.109e-08, 0.5298)
ob_locker_bank.location = (0.0, 0.0, 1.1)
_m = ob_locker_bank.modifiers.new('Soft sculpted edge', 'BEVEL')
_m.width = 0.08
_m.width_pct = 0.08
_m.segments = 5
_m = ob_locker_bank.modifiers.new('Weighted normals', 'WEIGHTED_NORMAL')
ob_locker_door.location = (-0.55, -0.33, 0.65)
_m = ob_locker_door.modifiers.new('Soft sculpted edge', 'BEVEL')
_m.width = 0.045
_m.width_pct = 0.045
_m.segments = 5
_m = ob_locker_door.modifiers.new('Weighted normals', 'WEIGHTED_NORMAL')
ob_locker_handle.location = (-0.42, -0.4, 0.65)
_m = ob_locker_handle.modifiers.new('Soft sculpted edge', 'BEVEL')
_m.width = 0.02
_m.width_pct = 0.02
_m.segments = 5
_m = ob_locker_handle.modifiers.new('Weighted normals', 'WEIGHTED_NORMAL')
ob_locker_door_001.location = (-0.55, -0.33, 1.55)
_m = ob_locker_door_001.modifiers.new('Soft sculpted edge', 'BEVEL')
_m.width = 0.045
_m.width_pct = 0.045
_m.segments = 5
_m = ob_locker_door_001.modifiers.new('Weighted normals', 'WEIGHTED_NORMAL')
ob_locker_handle_001.location = (-0.42, -0.4, 1.55)
_m = ob_locker_handle_001.modifiers.new('Soft sculpted edge', 'BEVEL')
_m.width = 0.02
_m.width_pct = 0.02
_m.segments = 5
_m = ob_locker_handle_001.modifiers.new('Weighted normals', 'WEIGHTED_NORMAL')
ob_locker_door_002.location = (0.0, -0.33, 0.65)
_m = ob_locker_door_002.modifiers.new('Soft sculpted edge', 'BEVEL')
_m.width = 0.045
_m.width_pct = 0.045
_m.segments = 5
_m = ob_locker_door_002.modifiers.new('Weighted normals', 'WEIGHTED_NORMAL')
ob_locker_handle_002.location = (0.13, -0.4, 0.65)
_m = ob_locker_handle_002.modifiers.new('Soft sculpted edge', 'BEVEL')
_m.width = 0.02
_m.width_pct = 0.02
_m.segments = 5
_m = ob_locker_handle_002.modifiers.new('Weighted normals', 'WEIGHTED_NORMAL')
ob_locker_door_003.location = (0.0, -0.33, 1.55)
_m = ob_locker_door_003.modifiers.new('Soft sculpted edge', 'BEVEL')
_m.width = 0.045
_m.width_pct = 0.045
_m.segments = 5
_m = ob_locker_door_003.modifiers.new('Weighted normals', 'WEIGHTED_NORMAL')
ob_locker_handle_003.location = (0.13, -0.4, 1.55)
_m = ob_locker_handle_003.modifiers.new('Soft sculpted edge', 'BEVEL')
_m.width = 0.02
_m.width_pct = 0.02
_m.segments = 5
_m = ob_locker_handle_003.modifiers.new('Weighted normals', 'WEIGHTED_NORMAL')
ob_locker_door_004.location = (0.55, -0.33, 0.65)
_m = ob_locker_door_004.modifiers.new('Soft sculpted edge', 'BEVEL')
_m.width = 0.045
_m.width_pct = 0.045
_m.segments = 5
_m = ob_locker_door_004.modifiers.new('Weighted normals', 'WEIGHTED_NORMAL')
ob_locker_handle_004.location = (0.68, -0.4, 0.65)
_m = ob_locker_handle_004.modifiers.new('Soft sculpted edge', 'BEVEL')
_m.width = 0.02
_m.width_pct = 0.02
_m.segments = 5
_m = ob_locker_handle_004.modifiers.new('Weighted normals', 'WEIGHTED_NORMAL')
ob_locker_door_005.location = (0.55, -0.33, 1.55)
_m = ob_locker_door_005.modifiers.new('Soft sculpted edge', 'BEVEL')
_m.width = 0.045
_m.width_pct = 0.045
_m.segments = 5
_m = ob_locker_door_005.modifiers.new('Weighted normals', 'WEIGHTED_NORMAL')
ob_locker_handle_005.location = (0.68, -0.4, 1.55)
_m = ob_locker_handle_005.modifiers.new('Soft sculpted edge', 'BEVEL')
_m.width = 0.02
_m.width_pct = 0.02
_m.segments = 5
_m = ob_locker_handle_005.modifiers.new('Weighted normals', 'WEIGHTED_NORMAL')

# ---- collection membership
col_collection.objects.link(ob_small_porcelain_presentation_base)
col_collection.objects.link(ob_broad_warm_key)
col_collection.objects.link(ob_soft_fill)
col_collection.objects.link(ob_porcelain_rim)
col_collection.objects.link(ob_camera)
col_collection.objects.link(ob_locker_bank)
col_collection.objects.link(ob_locker_door)
col_collection.objects.link(ob_locker_handle)
col_collection.objects.link(ob_locker_door_001)
col_collection.objects.link(ob_locker_handle_001)
col_collection.objects.link(ob_locker_door_002)
col_collection.objects.link(ob_locker_handle_002)
col_collection.objects.link(ob_locker_door_003)
col_collection.objects.link(ob_locker_handle_003)
col_collection.objects.link(ob_locker_door_004)
col_collection.objects.link(ob_locker_handle_004)
col_collection.objects.link(ob_locker_door_005)
col_collection.objects.link(ob_locker_handle_005)

# ---- scene / render settings (as saved in the file)
scene.camera = ob_camera
scene.frame_start = 1; scene.frame_end = 250; scene.frame_set(1)
scene.render.engine = 'CYCLES'
scene.render.image_settings.file_format = 'WEBP'
scene.render.image_settings.quality = 88
scene.render.resolution_x = 256
scene.render.resolution_y = 256
scene.render.film_transparent = True
scene.render.bake_bias = 0.0
scene.render.bake_samples = 0
scene.render.compositor_device = 'GPU'
scene.cycles.samples = 24
scene.eevee.use_volume_custom_range = False
scene.eevee.fast_gi_thickness_near = 0.1
scene.eevee.fast_gi_thickness_far = 0.0
scene.eevee.ray_tracing_options.screen_trace_thickness = 0.1
scene.view_settings.view_transform = 'Standard'
scene.view_settings.exposure = -0.35
bpy.context.view_layer.update()
